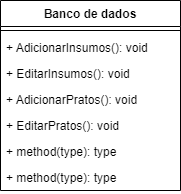

The diagram above was exported from draw.io. Its source (the exported page's mxGraphModel, read from the mxfile embedded in the PNG):
<mxGraphModel dx="1085" dy="787" grid="1" gridSize="10" guides="1" tooltips="1" connect="1" arrows="1" fold="1" page="1" pageScale="1" pageWidth="827" pageHeight="1169" math="0" shadow="0">
  <root>
    <mxCell id="0" />
    <mxCell id="1" parent="0" />
    <mxCell id="6" value="Banco de dados" style="swimlane;fontStyle=1;align=center;verticalAlign=top;childLayout=stackLayout;horizontal=1;startSize=26;horizontalStack=0;resizeParent=1;resizeParentMax=0;resizeLast=0;collapsible=1;marginBottom=0;" vertex="1" parent="1">
      <mxGeometry x="40" y="40" width="180" height="190" as="geometry" />
    </mxCell>
    <mxCell id="8" value="" style="line;strokeWidth=1;fillColor=none;align=left;verticalAlign=middle;spacingTop=-1;spacingLeft=3;spacingRight=3;rotatable=0;labelPosition=right;points=[];portConstraint=eastwest;strokeColor=inherit;" vertex="1" parent="6">
      <mxGeometry y="26" width="180" height="8" as="geometry" />
    </mxCell>
    <mxCell id="10" value="+ AdicionarInsumos(): void" style="text;strokeColor=none;fillColor=none;align=left;verticalAlign=top;spacingLeft=4;spacingRight=4;overflow=hidden;rotatable=0;points=[[0,0.5],[1,0.5]];portConstraint=eastwest;" vertex="1" parent="6">
      <mxGeometry y="34" width="180" height="26" as="geometry" />
    </mxCell>
    <mxCell id="9" value="+ EditarInsumos(): void" style="text;strokeColor=none;fillColor=none;align=left;verticalAlign=top;spacingLeft=4;spacingRight=4;overflow=hidden;rotatable=0;points=[[0,0.5],[1,0.5]];portConstraint=eastwest;" vertex="1" parent="6">
      <mxGeometry y="60" width="180" height="26" as="geometry" />
    </mxCell>
    <mxCell id="12" value="+ AdicionarPratos(): void" style="text;strokeColor=none;fillColor=none;align=left;verticalAlign=top;spacingLeft=4;spacingRight=4;overflow=hidden;rotatable=0;points=[[0,0.5],[1,0.5]];portConstraint=eastwest;" vertex="1" parent="6">
      <mxGeometry y="86" width="180" height="26" as="geometry" />
    </mxCell>
    <mxCell id="14" value="+ EditarPratos(): void" style="text;strokeColor=none;fillColor=none;align=left;verticalAlign=top;spacingLeft=4;spacingRight=4;overflow=hidden;rotatable=0;points=[[0,0.5],[1,0.5]];portConstraint=eastwest;" vertex="1" parent="6">
      <mxGeometry y="112" width="180" height="26" as="geometry" />
    </mxCell>
    <mxCell id="13" value="+ method(type): type" style="text;strokeColor=none;fillColor=none;align=left;verticalAlign=top;spacingLeft=4;spacingRight=4;overflow=hidden;rotatable=0;points=[[0,0.5],[1,0.5]];portConstraint=eastwest;" vertex="1" parent="6">
      <mxGeometry y="138" width="180" height="26" as="geometry" />
    </mxCell>
    <mxCell id="11" value="+ method(type): type" style="text;strokeColor=none;fillColor=none;align=left;verticalAlign=top;spacingLeft=4;spacingRight=4;overflow=hidden;rotatable=0;points=[[0,0.5],[1,0.5]];portConstraint=eastwest;" vertex="1" parent="6">
      <mxGeometry y="164" width="180" height="26" as="geometry" />
    </mxCell>
  </root>
</mxGraphModel>